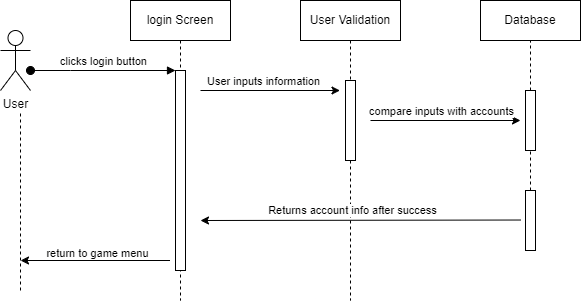

The diagram above was exported from draw.io. Its source (the exported page's mxGraphModel, read from the mxfile embedded in the PNG):
<mxGraphModel dx="2252" dy="1200" grid="1" gridSize="10" guides="1" tooltips="1" connect="1" arrows="1" fold="1" page="1" pageScale="1" pageWidth="850" pageHeight="1100" math="0" shadow="0">
  <root>
    <mxCell id="0" />
    <mxCell id="1" parent="0" />
    <mxCell id="aM9ryv3xv72pqoxQDRHE-1" value="login Screen" style="shape=umlLifeline;perimeter=lifelinePerimeter;whiteSpace=wrap;html=1;container=0;dropTarget=0;collapsible=0;recursiveResize=0;outlineConnect=0;portConstraint=eastwest;newEdgeStyle={&quot;edgeStyle&quot;:&quot;elbowEdgeStyle&quot;,&quot;elbow&quot;:&quot;vertical&quot;,&quot;curved&quot;:0,&quot;rounded&quot;:0};" parent="1" vertex="1">
      <mxGeometry x="270" y="170" width="100" height="300" as="geometry" />
    </mxCell>
    <mxCell id="aM9ryv3xv72pqoxQDRHE-2" value="" style="html=1;points=[];perimeter=orthogonalPerimeter;outlineConnect=0;targetShapes=umlLifeline;portConstraint=eastwest;newEdgeStyle={&quot;edgeStyle&quot;:&quot;elbowEdgeStyle&quot;,&quot;elbow&quot;:&quot;vertical&quot;,&quot;curved&quot;:0,&quot;rounded&quot;:0};" parent="aM9ryv3xv72pqoxQDRHE-1" vertex="1">
      <mxGeometry x="45" y="70" width="10" height="200" as="geometry" />
    </mxCell>
    <mxCell id="aM9ryv3xv72pqoxQDRHE-5" value="User Validation" style="shape=umlLifeline;perimeter=lifelinePerimeter;whiteSpace=wrap;html=1;container=0;dropTarget=0;collapsible=0;recursiveResize=0;outlineConnect=0;portConstraint=eastwest;newEdgeStyle={&quot;edgeStyle&quot;:&quot;elbowEdgeStyle&quot;,&quot;elbow&quot;:&quot;vertical&quot;,&quot;curved&quot;:0,&quot;rounded&quot;:0};" parent="1" vertex="1">
      <mxGeometry x="440" y="170" width="100" height="300" as="geometry" />
    </mxCell>
    <mxCell id="aM9ryv3xv72pqoxQDRHE-6" value="" style="html=1;points=[];perimeter=orthogonalPerimeter;outlineConnect=0;targetShapes=umlLifeline;portConstraint=eastwest;newEdgeStyle={&quot;edgeStyle&quot;:&quot;elbowEdgeStyle&quot;,&quot;elbow&quot;:&quot;vertical&quot;,&quot;curved&quot;:0,&quot;rounded&quot;:0};" parent="aM9ryv3xv72pqoxQDRHE-5" vertex="1">
      <mxGeometry x="45" y="80" width="10" height="80" as="geometry" />
    </mxCell>
    <mxCell id="fWq5svqNZLaDcKBdiL3p-1" value="User" style="shape=umlActor;verticalLabelPosition=bottom;verticalAlign=top;html=1;outlineConnect=0;" parent="1" vertex="1">
      <mxGeometry x="140" y="200" width="30" height="60" as="geometry" />
    </mxCell>
    <mxCell id="aM9ryv3xv72pqoxQDRHE-3" value="clicks login button" style="html=1;verticalAlign=bottom;startArrow=oval;endArrow=block;startSize=8;edgeStyle=elbowEdgeStyle;elbow=vertical;curved=0;rounded=0;" parent="1" source="fWq5svqNZLaDcKBdiL3p-1" target="aM9ryv3xv72pqoxQDRHE-2" edge="1">
      <mxGeometry relative="1" as="geometry">
        <mxPoint x="255" y="270" as="sourcePoint" />
        <Array as="points">
          <mxPoint x="210" y="240" />
        </Array>
      </mxGeometry>
    </mxCell>
    <mxCell id="fWq5svqNZLaDcKBdiL3p-2" value="" style="rounded=0;whiteSpace=wrap;html=1;direction=south;" parent="1" vertex="1">
      <mxGeometry x="665" y="260" width="10" height="60" as="geometry" />
    </mxCell>
    <mxCell id="fWq5svqNZLaDcKBdiL3p-4" value="" style="endArrow=none;dashed=1;html=1;rounded=0;exitX=0;exitY=0.5;exitDx=0;exitDy=0;entryX=0.5;entryY=1;entryDx=0;entryDy=0;" parent="1" source="fWq5svqNZLaDcKBdiL3p-2" target="fWq5svqNZLaDcKBdiL3p-5" edge="1">
      <mxGeometry width="50" height="50" relative="1" as="geometry">
        <mxPoint x="670" y="270" as="sourcePoint" />
        <mxPoint x="605" y="220" as="targetPoint" />
      </mxGeometry>
    </mxCell>
    <mxCell id="fWq5svqNZLaDcKBdiL3p-5" value="Database" style="rounded=0;whiteSpace=wrap;html=1;" parent="1" vertex="1">
      <mxGeometry x="620" y="170" width="100" height="40" as="geometry" />
    </mxCell>
    <mxCell id="fWq5svqNZLaDcKBdiL3p-6" value="" style="endArrow=none;dashed=1;html=1;rounded=0;" parent="1" edge="1">
      <mxGeometry width="50" height="50" relative="1" as="geometry">
        <mxPoint x="160" y="460" as="sourcePoint" />
        <mxPoint x="160" y="280" as="targetPoint" />
      </mxGeometry>
    </mxCell>
    <mxCell id="fWq5svqNZLaDcKBdiL3p-7" value="" style="endArrow=classic;html=1;rounded=0;" parent="1" edge="1">
      <mxGeometry width="50" height="50" relative="1" as="geometry">
        <mxPoint x="309.5" y="430" as="sourcePoint" />
        <mxPoint x="160" y="430" as="targetPoint" />
      </mxGeometry>
    </mxCell>
    <mxCell id="fWq5svqNZLaDcKBdiL3p-9" value="return to game menu" style="edgeLabel;html=1;align=center;verticalAlign=middle;resizable=0;points=[];" parent="fWq5svqNZLaDcKBdiL3p-7" connectable="0" vertex="1">
      <mxGeometry x="-0.0269" y="-8" relative="1" as="geometry">
        <mxPoint as="offset" />
      </mxGeometry>
    </mxCell>
    <mxCell id="fWq5svqNZLaDcKBdiL3p-10" value="" style="endArrow=classic;html=1;rounded=0;" parent="1" edge="1">
      <mxGeometry width="50" height="50" relative="1" as="geometry">
        <mxPoint x="339.99761904761925" y="260" as="sourcePoint" />
        <mxPoint x="479.5" y="260" as="targetPoint" />
      </mxGeometry>
    </mxCell>
    <mxCell id="fWq5svqNZLaDcKBdiL3p-11" value="User inputs information" style="edgeLabel;html=1;align=center;verticalAlign=middle;resizable=0;points=[];" parent="fWq5svqNZLaDcKBdiL3p-10" connectable="0" vertex="1">
      <mxGeometry x="-0.0906" y="6" relative="1" as="geometry">
        <mxPoint y="-4" as="offset" />
      </mxGeometry>
    </mxCell>
    <mxCell id="fWq5svqNZLaDcKBdiL3p-12" value="" style="endArrow=classic;html=1;rounded=0;" parent="1" edge="1">
      <mxGeometry width="50" height="50" relative="1" as="geometry">
        <mxPoint x="510" y="290" as="sourcePoint" />
        <mxPoint x="660" y="290" as="targetPoint" />
      </mxGeometry>
    </mxCell>
    <mxCell id="fWq5svqNZLaDcKBdiL3p-20" value="compare inputs with accounts" style="edgeLabel;html=1;align=center;verticalAlign=middle;resizable=0;points=[];" parent="fWq5svqNZLaDcKBdiL3p-12" connectable="0" vertex="1">
      <mxGeometry x="-0.0083" y="7" relative="1" as="geometry">
        <mxPoint x="-4" y="-3" as="offset" />
      </mxGeometry>
    </mxCell>
    <mxCell id="fWq5svqNZLaDcKBdiL3p-21" value="" style="endArrow=none;dashed=1;html=1;rounded=0;" parent="1" source="fWq5svqNZLaDcKBdiL3p-22" edge="1">
      <mxGeometry width="50" height="50" relative="1" as="geometry">
        <mxPoint x="670" y="360" as="sourcePoint" />
        <mxPoint x="670" y="320" as="targetPoint" />
      </mxGeometry>
    </mxCell>
    <mxCell id="fWq5svqNZLaDcKBdiL3p-23" value="" style="endArrow=none;dashed=1;html=1;rounded=0;" parent="1" target="fWq5svqNZLaDcKBdiL3p-22" edge="1">
      <mxGeometry width="50" height="50" relative="1" as="geometry">
        <mxPoint x="670" y="360" as="sourcePoint" />
        <mxPoint x="670" y="320" as="targetPoint" />
      </mxGeometry>
    </mxCell>
    <mxCell id="fWq5svqNZLaDcKBdiL3p-22" value="" style="rounded=0;whiteSpace=wrap;html=1;direction=south;" parent="1" vertex="1">
      <mxGeometry x="665" y="360" width="10" height="60" as="geometry" />
    </mxCell>
    <mxCell id="fWq5svqNZLaDcKBdiL3p-24" value="" style="endArrow=classic;html=1;rounded=0;" parent="1" edge="1">
      <mxGeometry width="50" height="50" relative="1" as="geometry">
        <mxPoint x="660.45" y="389.52" as="sourcePoint" />
        <mxPoint x="340" y="390" as="targetPoint" />
      </mxGeometry>
    </mxCell>
    <mxCell id="fWq5svqNZLaDcKBdiL3p-25" value="Returns account info after success" style="edgeLabel;html=1;align=center;verticalAlign=middle;resizable=0;points=[];" parent="fWq5svqNZLaDcKBdiL3p-24" connectable="0" vertex="1">
      <mxGeometry x="0.1025" y="-6" relative="1" as="geometry">
        <mxPoint x="8" y="-4" as="offset" />
      </mxGeometry>
    </mxCell>
  </root>
</mxGraphModel>